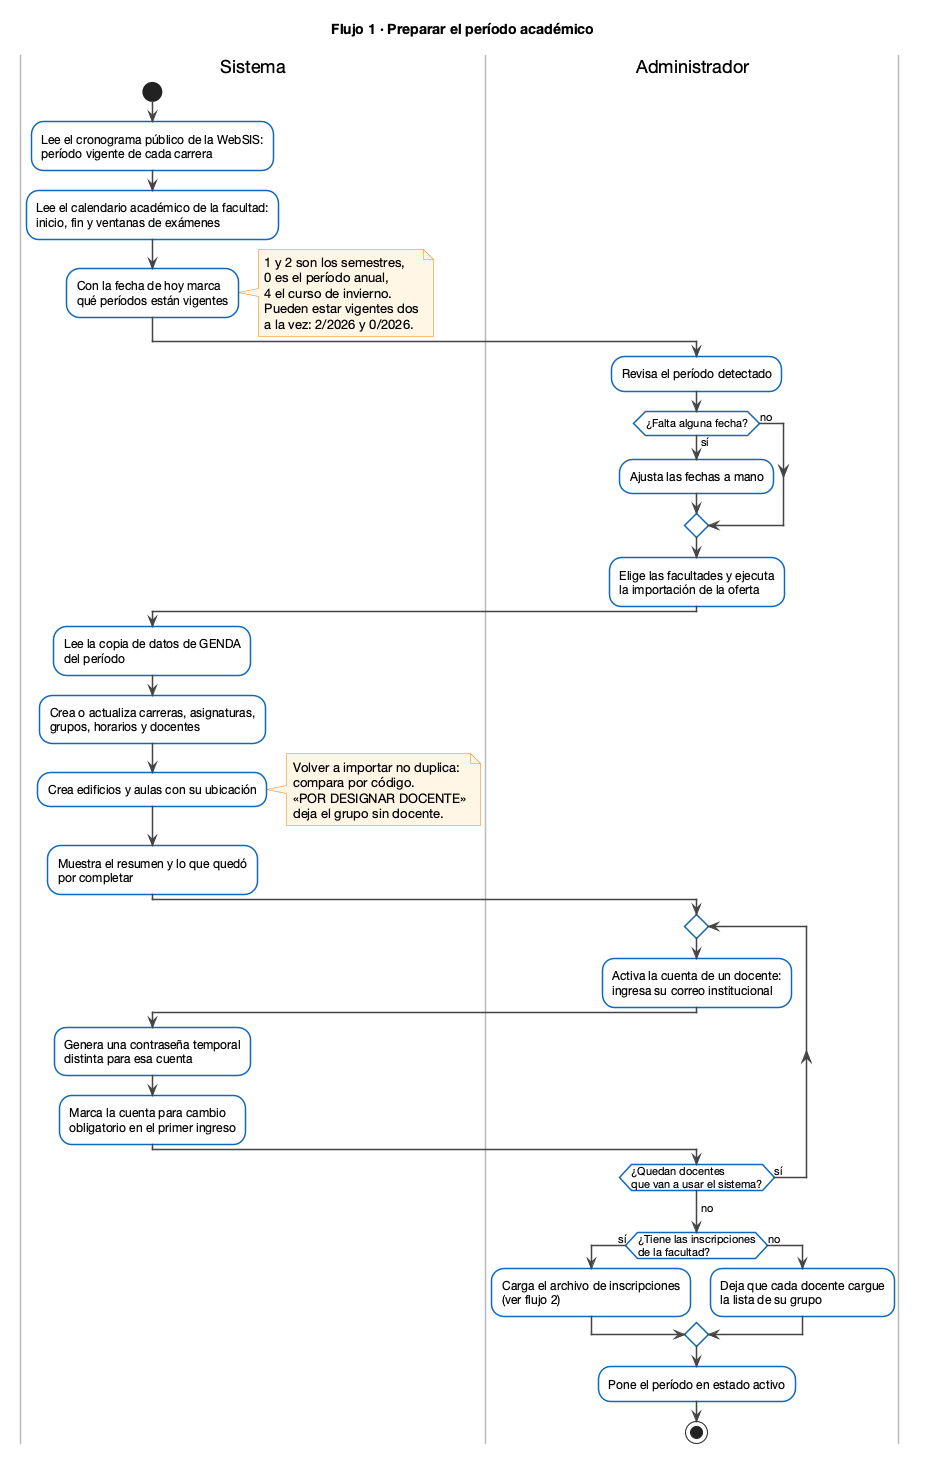

The diagram above was rendered by PlantUML. Its source (embedded in the PNG):
@startuml flujo_1_preparar_periodo
skinparam shadowing false
skinparam defaultFontName "Helvetica Neue"
skinparam ActivityBackgroundColor White
skinparam ActivityBorderColor #1168BD
skinparam ActivityBorderThickness 1.5
skinparam ArrowColor #444444
skinparam SwimlaneBorderColor #BBBBBB
skinparam NoteBackgroundColor #FFF6E5
skinparam NoteBorderColor #E8820C
title Flujo 1 · Preparar el período académico

|Sistema|
start
:Lee el cronograma público de la WebSIS:\nperíodo vigente de cada carrera;
:Lee el calendario académico de la facultad:\ninicio, fin y ventanas de exámenes;
:Con la fecha de hoy marca\nqué períodos están vigentes;
note right
  1 y 2 son los semestres,
  0 es el período anual,
  4 el curso de invierno.
  Pueden estar vigentes dos
  a la vez: 2/2026 y 0/2026.
end note

|Administrador|
:Revisa el período detectado;
if (¿Falta alguna fecha?) then (sí)
  :Ajusta las fechas a mano;
else (no)
endif
:Elige las facultades y ejecuta\nla importación de la oferta;

|Sistema|
:Lee la copia de datos de GENDA\ndel período;
:Crea o actualiza carreras, asignaturas,\ngrupos, horarios y docentes;
:Crea edificios y aulas con su ubicación;
note right
  Volver a importar no duplica:
  compara por código.
  «POR DESIGNAR DOCENTE»
  deja el grupo sin docente.
end note
:Muestra el resumen y lo que quedó\npor completar;

|Administrador|
repeat
  :Activa la cuenta de un docente:\ningresa su correo institucional;
  |Sistema|
  :Genera una contraseña temporal\ndistinta para esa cuenta;
  :Marca la cuenta para cambio\nobligatorio en el primer ingreso;
  |Administrador|
repeat while (¿Quedan docentes\nque van a usar el sistema?) is (sí)
->no;
if (¿Tiene las inscripciones\nde la facultad?) then (sí)
  :Carga el archivo de inscripciones\n(ver flujo 2);
else (no)
  :Deja que cada docente cargue\nla lista de su grupo;
endif
:Pone el período en estado activo;
stop
@enduml